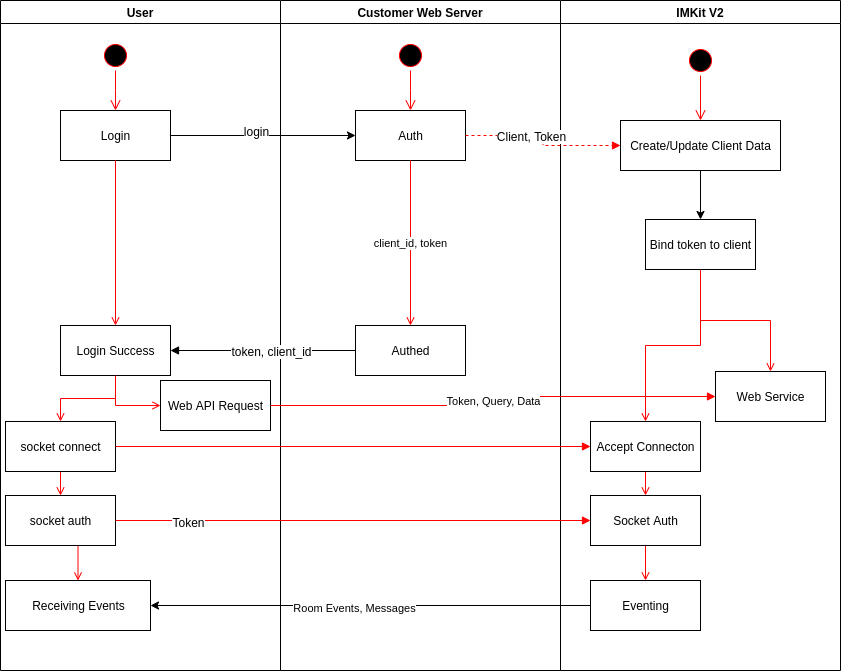

The diagram above was exported from draw.io. Its source (the exported page's mxGraphModel, read from the mxfile embedded in the PNG):
<mxGraphModel dx="1350" dy="757" grid="1" gridSize="10" guides="1" tooltips="1" connect="1" arrows="1" fold="1" page="0" pageScale="1" pageWidth="1169" pageHeight="826" background="#ffffff" math="0" shadow="0">
  <root>
    <mxCell id="0" style=";html=1;" />
    <mxCell id="1" style=";html=1;" parent="0" />
    <mxCell id="2" value="User" style="swimlane;whiteSpace=wrap;html=1;" parent="1" vertex="1">
      <mxGeometry x="20" y="20" width="280" height="670" as="geometry" />
    </mxCell>
    <mxCell id="5" value="" style="ellipse;shape=startState;fillColor=#000000;strokeColor=#ff0000;html=1;" parent="2" vertex="1">
      <mxGeometry x="100" y="40" width="30" height="30" as="geometry" />
    </mxCell>
    <mxCell id="6" value="" style="edgeStyle=elbowEdgeStyle;elbow=horizontal;verticalAlign=bottom;endArrow=open;endSize=8;strokeColor=#FF0000;endFill=1;rounded=0;html=1;" parent="2" source="5" target="7" edge="1">
      <mxGeometry x="100" y="40" as="geometry">
        <mxPoint x="115" y="110" as="targetPoint" />
      </mxGeometry>
    </mxCell>
    <mxCell id="7" value="Login" style="text;html=1;fillColor=#ffffff;strokeColor=#000000;align=center;verticalAlign=middle;" parent="2" vertex="1">
      <mxGeometry x="60" y="110" width="110" height="50" as="geometry" />
    </mxCell>
    <mxCell id="14a24cc293991553-76" style="edgeStyle=orthogonalEdgeStyle;rounded=0;html=1;exitX=0.5;exitY=1;entryX=0;entryY=0.5;endArrow=open;endFill=0;jettySize=auto;orthogonalLoop=1;strokeColor=#FF0000;" parent="2" source="8" target="14a24cc293991553-75" edge="1">
      <mxGeometry relative="1" as="geometry" />
    </mxCell>
    <mxCell id="8" value="Login Success" style="text;html=1;fillColor=#ffffff;strokeColor=#000000;align=center;verticalAlign=middle;" parent="2" vertex="1">
      <mxGeometry x="60" y="325" width="110" height="50" as="geometry" />
    </mxCell>
    <mxCell id="9" value="" style="endArrow=open;strokeColor=#FF0000;endFill=1;rounded=0;html=1;" parent="2" source="7" target="8" edge="1">
      <mxGeometry relative="1" as="geometry" />
    </mxCell>
    <mxCell id="14a24cc293991553-61" style="edgeStyle=orthogonalEdgeStyle;rounded=0;html=1;exitX=0.5;exitY=1;entryX=0.5;entryY=0;endArrow=open;endFill=0;jettySize=auto;orthogonalLoop=1;strokeColor=#FF0000;" parent="2" source="10" target="14a24cc293991553-60" edge="1">
      <mxGeometry relative="1" as="geometry" />
    </mxCell>
    <mxCell id="10" value="socket connect" style="text;html=1;fillColor=#ffffff;strokeColor=#000000;align=center;verticalAlign=middle;" parent="2" vertex="1">
      <mxGeometry x="5" y="421" width="110" height="50" as="geometry" />
    </mxCell>
    <mxCell id="11" value="" style="endArrow=open;strokeColor=#FF0000;endFill=1;rounded=0;html=1;edgeStyle=orthogonalEdgeStyle;" parent="2" source="8" target="10" edge="1">
      <mxGeometry relative="1" as="geometry" />
    </mxCell>
    <mxCell id="14a24cc293991553-68" style="edgeStyle=orthogonalEdgeStyle;rounded=0;html=1;exitX=0.5;exitY=1;entryX=0.5;entryY=0;endArrow=open;endFill=0;jettySize=auto;orthogonalLoop=1;strokeColor=#FF0000;" parent="2" source="14a24cc293991553-60" target="14a24cc293991553-67" edge="1">
      <mxGeometry relative="1" as="geometry" />
    </mxCell>
    <mxCell id="14a24cc293991553-60" value="socket auth" style="html=1;" parent="2" vertex="1">
      <mxGeometry x="5" y="495" width="110" height="50" as="geometry" />
    </mxCell>
    <mxCell id="14a24cc293991553-67" value="Receiving Events" style="html=1;" parent="2" vertex="1">
      <mxGeometry x="5" y="580" width="145" height="50" as="geometry" />
    </mxCell>
    <mxCell id="14a24cc293991553-75" value="Web API Request" style="html=1;" parent="2" vertex="1">
      <mxGeometry x="160" y="380" width="110" height="50" as="geometry" />
    </mxCell>
    <mxCell id="3" value="Customer Web Server" style="swimlane;whiteSpace=wrap;html=1;" parent="1" vertex="1">
      <mxGeometry x="300" y="20" width="280" height="670" as="geometry" />
    </mxCell>
    <mxCell id="13" value="" style="ellipse;shape=startState;fillColor=#000000;strokeColor=#ff0000;html=1;" parent="3" vertex="1">
      <mxGeometry x="115" y="40" width="30" height="30" as="geometry" />
    </mxCell>
    <mxCell id="14" value="" style="edgeStyle=elbowEdgeStyle;elbow=horizontal;verticalAlign=bottom;endArrow=open;endSize=8;strokeColor=#FF0000;endFill=1;rounded=0;html=1;" parent="3" source="13" target="15" edge="1">
      <mxGeometry x="95" y="20" as="geometry">
        <mxPoint x="110" y="90" as="targetPoint" />
      </mxGeometry>
    </mxCell>
    <mxCell id="15" value="Auth" style="text;html=1;fillColor=#ffffff;strokeColor=#000000;align=center;verticalAlign=middle;" parent="3" vertex="1">
      <mxGeometry x="75" y="110" width="110" height="50" as="geometry" />
    </mxCell>
    <mxCell id="18" value="Authed" style="text;html=1;fillColor=#ffffff;strokeColor=#000000;align=center;verticalAlign=middle;" parent="3" vertex="1">
      <mxGeometry x="75" y="325" width="110" height="50" as="geometry" />
    </mxCell>
    <mxCell id="19" value="client_id, token" style="endArrow=open;strokeColor=#FF0000;endFill=1;rounded=0;html=1;exitX=0.5;exitY=1;exitDx=0;exitDy=0;" parent="3" source="15" target="18" edge="1">
      <mxGeometry relative="1" as="geometry">
        <mxPoint x="130" y="268" as="sourcePoint" />
      </mxGeometry>
    </mxCell>
    <mxCell id="4" value="IMKit V2" style="swimlane;whiteSpace=wrap;html=1;" parent="1" vertex="1">
      <mxGeometry x="580" y="20" width="280" height="670" as="geometry" />
    </mxCell>
    <mxCell id="14a24cc293991553-45" value="" style="ellipse;html=1;shape=startState;fillColor=#000000;strokeColor=#ff0000;" parent="4" vertex="1">
      <mxGeometry x="125" y="45" width="30" height="30" as="geometry" />
    </mxCell>
    <mxCell id="14a24cc293991553-58" style="edgeStyle=orthogonalEdgeStyle;rounded=0;html=1;exitX=0.5;exitY=1;endArrow=open;endFill=0;jettySize=auto;orthogonalLoop=1;strokeColor=#FF0000;" parent="4" source="14a24cc293991553-47" target="14a24cc293991553-53" edge="1">
      <mxGeometry relative="1" as="geometry" />
    </mxCell>
    <mxCell id="14a24cc293991553-74" style="edgeStyle=orthogonalEdgeStyle;rounded=0;html=1;exitX=0.5;exitY=1;endArrow=open;endFill=0;jettySize=auto;orthogonalLoop=1;strokeColor=#FF0000;" parent="4" source="14a24cc293991553-47" target="14a24cc293991553-73" edge="1">
      <mxGeometry relative="1" as="geometry" />
    </mxCell>
    <mxCell id="14a24cc293991553-47" value="Bind token to client" style="html=1;" parent="4" vertex="1">
      <mxGeometry x="85" y="219" width="110" height="50" as="geometry" />
    </mxCell>
    <mxCell id="14a24cc293991553-85" style="edgeStyle=orthogonalEdgeStyle;rounded=0;html=1;exitX=0.5;exitY=1;entryX=0.5;entryY=0;endArrow=open;endFill=0;jettySize=auto;orthogonalLoop=1;strokeColor=#FF0000;" parent="4" source="14a24cc293991553-53" target="14a24cc293991553-62" edge="1">
      <mxGeometry relative="1" as="geometry" />
    </mxCell>
    <mxCell id="14a24cc293991553-53" value="Accept Connecton" style="html=1;" parent="4" vertex="1">
      <mxGeometry x="30" y="421" width="110" height="50" as="geometry" />
    </mxCell>
    <mxCell id="14a24cc293991553-71" style="edgeStyle=orthogonalEdgeStyle;rounded=0;html=1;exitX=0.5;exitY=1;entryX=0.5;entryY=0;endArrow=open;endFill=0;jettySize=auto;orthogonalLoop=1;strokeColor=#FF0000;" parent="4" source="14a24cc293991553-62" target="14a24cc293991553-70" edge="1">
      <mxGeometry relative="1" as="geometry" />
    </mxCell>
    <mxCell id="14a24cc293991553-62" value="Socket Auth" style="html=1;" parent="4" vertex="1">
      <mxGeometry x="30" y="495" width="110" height="50" as="geometry" />
    </mxCell>
    <mxCell id="14a24cc293991553-70" value="Eventing" style="html=1;" parent="4" vertex="1">
      <mxGeometry x="30" y="580" width="110" height="50" as="geometry" />
    </mxCell>
    <mxCell id="14a24cc293991553-73" value="Web Service" style="html=1;" parent="4" vertex="1">
      <mxGeometry x="155" y="371" width="110" height="50" as="geometry" />
    </mxCell>
    <mxCell id="wNus6kwzy6E_T1XM37hu-25" style="edgeStyle=orthogonalEdgeStyle;rounded=0;orthogonalLoop=1;jettySize=auto;html=1;entryX=0.5;entryY=0;entryDx=0;entryDy=0;" parent="4" source="14a24cc293991553-79" target="14a24cc293991553-47" edge="1">
      <mxGeometry relative="1" as="geometry" />
    </mxCell>
    <mxCell id="14a24cc293991553-79" value="Create/Update Client Data" style="html=1;" parent="4" vertex="1">
      <mxGeometry x="60" y="120" width="160" height="50" as="geometry" />
    </mxCell>
    <mxCell id="wNus6kwzy6E_T1XM37hu-24" value="" style="edgeStyle=orthogonalEdgeStyle;html=1;verticalAlign=bottom;endArrow=open;endSize=8;strokeColor=#ff0000;entryX=0.5;entryY=0;" parent="4" source="14a24cc293991553-45" target="14a24cc293991553-79" edge="1">
      <mxGeometry relative="1" as="geometry">
        <mxPoint x="720" y="239" as="targetPoint" />
        <Array as="points" />
        <mxPoint x="720" y="95" as="sourcePoint" />
      </mxGeometry>
    </mxCell>
    <mxCell id="14a24cc293991553-43" style="edgeStyle=orthogonalEdgeStyle;rounded=0;html=1;exitX=1;exitY=0.5;entryX=0;entryY=0.5;jettySize=auto;orthogonalLoop=1;" parent="1" source="7" target="15" edge="1">
      <mxGeometry relative="1" as="geometry" />
    </mxCell>
    <mxCell id="14a24cc293991553-44" value="login" style="text;html=1;resizable=0;points=[];align=center;verticalAlign=middle;labelBackgroundColor=#ffffff;" parent="14a24cc293991553-43" vertex="1" connectable="0">
      <mxGeometry x="0.2615" y="-3" relative="1" as="geometry">
        <mxPoint x="-32" y="-8" as="offset" />
      </mxGeometry>
    </mxCell>
    <mxCell id="14a24cc293991553-51" style="edgeStyle=orthogonalEdgeStyle;rounded=0;html=1;entryX=1;entryY=0.5;endArrow=block;endFill=1;jettySize=auto;orthogonalLoop=1;" parent="1" source="18" target="8" edge="1">
      <mxGeometry relative="1" as="geometry" />
    </mxCell>
    <mxCell id="14a24cc293991553-52" value="token, client_id" style="text;html=1;resizable=0;points=[];align=center;verticalAlign=middle;labelBackgroundColor=#ffffff;" parent="14a24cc293991553-51" vertex="1" connectable="0">
      <mxGeometry x="-0.6865" y="-2" relative="1" as="geometry">
        <mxPoint x="-56" y="2" as="offset" />
      </mxGeometry>
    </mxCell>
    <mxCell id="14a24cc293991553-59" style="edgeStyle=orthogonalEdgeStyle;rounded=0;html=1;entryX=0;entryY=0.5;endArrow=block;endFill=1;jettySize=auto;orthogonalLoop=1;strokeColor=#FF0000;" parent="1" source="10" target="14a24cc293991553-53" edge="1">
      <mxGeometry relative="1" as="geometry" />
    </mxCell>
    <mxCell id="14a24cc293991553-63" style="edgeStyle=orthogonalEdgeStyle;rounded=0;html=1;exitX=1;exitY=0.5;entryX=0;entryY=0.5;endArrow=block;endFill=1;jettySize=auto;orthogonalLoop=1;strokeColor=#FF0000;" parent="1" source="14a24cc293991553-60" target="14a24cc293991553-62" edge="1">
      <mxGeometry relative="1" as="geometry" />
    </mxCell>
    <mxCell id="14a24cc293991553-65" value="Token" style="text;html=1;resizable=0;points=[];align=center;verticalAlign=middle;labelBackgroundColor=#ffffff;" parent="14a24cc293991553-63" vertex="1" connectable="0">
      <mxGeometry x="-0.6968" y="-1" relative="1" as="geometry">
        <mxPoint as="offset" />
      </mxGeometry>
    </mxCell>
    <mxCell id="14a24cc293991553-77" value="Token, Query, Data" style="edgeStyle=orthogonalEdgeStyle;rounded=0;html=1;exitX=1;exitY=0.5;entryX=0;entryY=0.5;endArrow=block;endFill=1;jettySize=auto;orthogonalLoop=1;strokeColor=#FF0000;" parent="1" source="14a24cc293991553-75" target="14a24cc293991553-73" edge="1">
      <mxGeometry relative="1" as="geometry" />
    </mxCell>
    <mxCell id="14a24cc293991553-82" style="edgeStyle=orthogonalEdgeStyle;rounded=0;html=1;exitX=1;exitY=0.5;entryX=0;entryY=0.5;endArrow=block;endFill=1;jettySize=auto;orthogonalLoop=1;strokeColor=#FF0000;dashed=1;" parent="1" source="15" target="14a24cc293991553-79" edge="1">
      <mxGeometry relative="1" as="geometry" />
    </mxCell>
    <mxCell id="14a24cc293991553-83" value="Client, Token" style="text;html=1;resizable=0;points=[];align=center;verticalAlign=middle;labelBackgroundColor=#ffffff;" parent="14a24cc293991553-82" vertex="1" connectable="0">
      <mxGeometry x="-0.488" y="1" relative="1" as="geometry">
        <mxPoint x="23" y="1" as="offset" />
      </mxGeometry>
    </mxCell>
    <mxCell id="wNus6kwzy6E_T1XM37hu-27" style="edgeStyle=orthogonalEdgeStyle;rounded=0;orthogonalLoop=1;jettySize=auto;html=1;entryX=1;entryY=0.5;entryDx=0;entryDy=0;" parent="1" source="14a24cc293991553-70" target="14a24cc293991553-67" edge="1">
      <mxGeometry relative="1" as="geometry">
        <Array as="points">
          <mxPoint x="370" y="625" />
          <mxPoint x="370" y="625" />
        </Array>
      </mxGeometry>
    </mxCell>
    <mxCell id="wNus6kwzy6E_T1XM37hu-28" value="Room Events, Messages" style="edgeLabel;html=1;align=center;verticalAlign=middle;resizable=0;points=[];" parent="wNus6kwzy6E_T1XM37hu-27" vertex="1" connectable="0">
      <mxGeometry x="0.0909" y="3" relative="1" as="geometry">
        <mxPoint x="3" y="-1" as="offset" />
      </mxGeometry>
    </mxCell>
  </root>
</mxGraphModel>